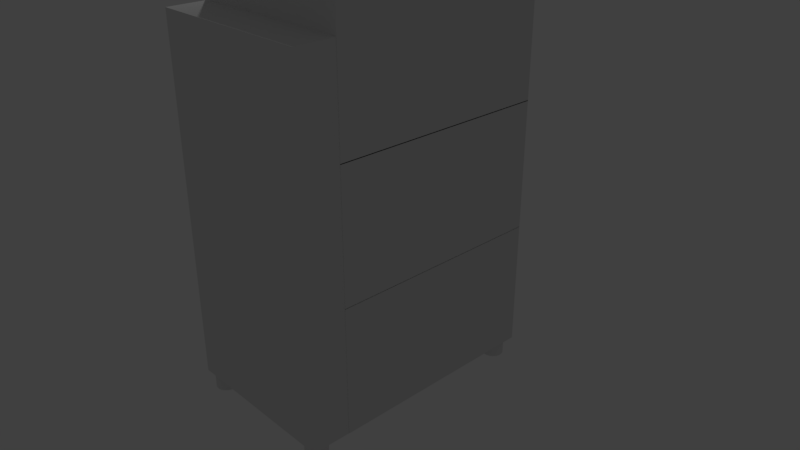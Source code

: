 # Source: syokusennki.blend  (saved by Blender 2.78.0; exported with 4.5.12 LTS)
import bpy
from mathutils import Matrix  # noqa: F401  (used for matrix-valued properties, if any)

bpy.ops.wm.read_factory_settings(use_empty=True)
scene = bpy.context.scene
scene.name = 'Scene'

# ---- collections
col_collection_1 = bpy.data.collections.new('Collection 1'); scene.collection.children.link(col_collection_1)

# ---- world
world_world = bpy.data.worlds.new('World'); scene.world = world_world
world_world.color = (0.05088, 0.05088, 0.05088)
world_world.use_sun_shadow = False
world_world.sun_shadow_jitter_overblur = 0.0
world_world.cycles.sampling_method = 'MANUAL'

# ---- cameras
cam_camera = bpy.data.cameras.new('Camera')
cam_camera.clip_end = 100.0
cam_camera.lens = 35.0
cam_camera.sensor_width = 32.0
cam_camera.sensor_height = 18.0
cam_camera.ortho_scale = 7.314
cam_camera.dof.focus_distance = 0.0
cam_camera.dof.aperture_fstop = 128.0

# ---- lights
light_lamp = bpy.data.lights.new('Lamp', 'POINT')
light_lamp.transmission_factor = 0.0
light_lamp.cutoff_distance = 30.0
light_lamp.energy = 100.0
light_lamp.shadow_buffer_clip_start = 1.001
light_lamp.shadow_soft_size = 0.1
light_lamp.shadow_maximum_resolution = 0.006
light_lamp.use_absolute_resolution = True

# ---- meshes
me_cylinder_003 = bpy.data.meshes.new('Cylinder.003')
me_cylinder_003.from_pydata([(0.0, 1.0, -1.0), (0.0, 1.0, 1.0), (0.1951, 0.9808, -1.0), (0.1951, 0.9808, 1.0), (0.3827, 0.9239, -1.0), (0.3827, 0.9239, 1.0), (0.5556, 0.8315, -1.0), (0.5556, 0.8315, 1.0), (0.7071, 0.7071, -1.0), (0.7071, 0.7071, 1.0), (0.8315, 0.5556, -1.0), (0.8315, 0.5556, 1.0), (0.9239, 0.3827, -1.0), (0.9239, 0.3827, 1.0), (0.9808, 0.1951, -1.0), (0.9808, 0.1951, 1.0), (1.0, 7.55e-08, -1.0), (1.0, 7.55e-08, 1.0), (0.9808, -0.1951, -1.0), (0.9808, -0.1951, 1.0), (0.9239, -0.3827, -1.0), (0.9239, -0.3827, 1.0), (0.8315, -0.5556, -1.0), (0.8315, -0.5556, 1.0), (0.7071, -0.7071, -1.0), (0.7071, -0.7071, 1.0), (0.5556, -0.8315, -1.0), (0.5556, -0.8315, 1.0), (0.3827, -0.9239, -1.0), (0.3827, -0.9239, 1.0), (0.1951, -0.9808, -1.0), (0.1951, -0.9808, 1.0), (-3.258e-07, -1.0, -1.0), (-3.258e-07, -1.0, 1.0), (-0.1951, -0.9808, -1.0), (-0.1951, -0.9808, 1.0), (-0.3827, -0.9239, -1.0), (-0.3827, -0.9239, 1.0), (-0.5556, -0.8315, -1.0), (-0.5556, -0.8315, 1.0), (-0.7071, -0.7071, -1.0), (-0.7071, -0.7071, 1.0), (-0.8315, -0.5556, -1.0), (-0.8315, -0.5556, 1.0), (-0.9239, -0.3827, -1.0), (-0.9239, -0.3827, 1.0), (-0.9808, -0.1951, -1.0), (-0.9808, -0.1951, 1.0), (-1.0, 9.656e-07, -1.0), (-1.0, 9.656e-07, 1.0), (-0.9808, 0.1951, -1.0), (-0.9808, 0.1951, 1.0), (-0.9239, 0.3827, -1.0), (-0.9239, 0.3827, 1.0), (-0.8315, 0.5556, -1.0), (-0.8315, 0.5556, 1.0), (-0.7071, 0.7071, -1.0), (-0.7071, 0.7071, 1.0), (-0.5556, 0.8315, -1.0), (-0.5556, 0.8315, 1.0), (-0.3827, 0.9239, -1.0), (-0.3827, 0.9239, 1.0), (-0.1951, 0.9808, -1.0), (-0.1951, 0.9808, 1.0)], [], [(0, 1, 3, 2), (2, 3, 5, 4), (4, 5, 7, 6), (6, 7, 9, 8), (8, 9, 11, 10), (10, 11, 13, 12), (12, 13, 15, 14), (14, 15, 17, 16), (16, 17, 19, 18), (18, 19, 21, 20), (20, 21, 23, 22), (22, 23, 25, 24), (24, 25, 27, 26), (26, 27, 29, 28), (28, 29, 31, 30), (30, 31, 33, 32), (32, 33, 35, 34), (34, 35, 37, 36), (36, 37, 39, 38), (38, 39, 41, 40), (40, 41, 43, 42), (42, 43, 45, 44), (44, 45, 47, 46), (46, 47, 49, 48), (48, 49, 51, 50), (50, 51, 53, 52), (52, 53, 55, 54), (54, 55, 57, 56), (56, 57, 59, 58), (58, 59, 61, 60), (3, 1, 63, 61, 59, 57, 55, 53, 51, 49, 47, 45, 43, 41, 39, 37, 35, 33, 31, 29, 27, 25, 23, 21, 19, 17, 15, 13, 11, 9, 7, 5), (60, 61, 63, 62), (62, 63, 1, 0), (0, 2, 4, 6, 8, 10, 12, 14, 16, 18, 20, 22, 24, 26, 28, 30, 32, 34, 36, 38, 40, 42, 44, 46, 48, 50, 52, 54, 56, 58, 60, 62)])
me_cylinder_003.use_remesh_preserve_volume = False
me_cylinder_003.use_remesh_preserve_attributes = False
me_cylinder_003.use_mirror_vertex_groups = False
me_cylinder_003.update()
me_cylinder_002 = bpy.data.meshes.new('Cylinder.002')
me_cylinder_002.from_pydata([(0.0, 1.0, -1.0), (0.0, 1.0, 1.0), (0.1951, 0.9808, -1.0), (0.1951, 0.9808, 1.0), (0.3827, 0.9239, -1.0), (0.3827, 0.9239, 1.0), (0.5556, 0.8315, -1.0), (0.5556, 0.8315, 1.0), (0.7071, 0.7071, -1.0), (0.7071, 0.7071, 1.0), (0.8315, 0.5556, -1.0), (0.8315, 0.5556, 1.0), (0.9239, 0.3827, -1.0), (0.9239, 0.3827, 1.0), (0.9808, 0.1951, -1.0), (0.9808, 0.1951, 1.0), (1.0, 7.55e-08, -1.0), (1.0, 7.55e-08, 1.0), (0.9808, -0.1951, -1.0), (0.9808, -0.1951, 1.0), (0.9239, -0.3827, -1.0), (0.9239, -0.3827, 1.0), (0.8315, -0.5556, -1.0), (0.8315, -0.5556, 1.0), (0.7071, -0.7071, -1.0), (0.7071, -0.7071, 1.0), (0.5556, -0.8315, -1.0), (0.5556, -0.8315, 1.0), (0.3827, -0.9239, -1.0), (0.3827, -0.9239, 1.0), (0.1951, -0.9808, -1.0), (0.1951, -0.9808, 1.0), (-3.258e-07, -1.0, -1.0), (-3.258e-07, -1.0, 1.0), (-0.1951, -0.9808, -1.0), (-0.1951, -0.9808, 1.0), (-0.3827, -0.9239, -1.0), (-0.3827, -0.9239, 1.0), (-0.5556, -0.8315, -1.0), (-0.5556, -0.8315, 1.0), (-0.7071, -0.7071, -1.0), (-0.7071, -0.7071, 1.0), (-0.8315, -0.5556, -1.0), (-0.8315, -0.5556, 1.0), (-0.9239, -0.3827, -1.0), (-0.9239, -0.3827, 1.0), (-0.9808, -0.1951, -1.0), (-0.9808, -0.1951, 1.0), (-1.0, 9.656e-07, -1.0), (-1.0, 9.656e-07, 1.0), (-0.9808, 0.1951, -1.0), (-0.9808, 0.1951, 1.0), (-0.9239, 0.3827, -1.0), (-0.9239, 0.3827, 1.0), (-0.8315, 0.5556, -1.0), (-0.8315, 0.5556, 1.0), (-0.7071, 0.7071, -1.0), (-0.7071, 0.7071, 1.0), (-0.5556, 0.8315, -1.0), (-0.5556, 0.8315, 1.0), (-0.3827, 0.9239, -1.0), (-0.3827, 0.9239, 1.0), (-0.1951, 0.9808, -1.0), (-0.1951, 0.9808, 1.0)], [], [(0, 1, 3, 2), (2, 3, 5, 4), (4, 5, 7, 6), (6, 7, 9, 8), (8, 9, 11, 10), (10, 11, 13, 12), (12, 13, 15, 14), (14, 15, 17, 16), (16, 17, 19, 18), (18, 19, 21, 20), (20, 21, 23, 22), (22, 23, 25, 24), (24, 25, 27, 26), (26, 27, 29, 28), (28, 29, 31, 30), (30, 31, 33, 32), (32, 33, 35, 34), (34, 35, 37, 36), (36, 37, 39, 38), (38, 39, 41, 40), (40, 41, 43, 42), (42, 43, 45, 44), (44, 45, 47, 46), (46, 47, 49, 48), (48, 49, 51, 50), (50, 51, 53, 52), (52, 53, 55, 54), (54, 55, 57, 56), (56, 57, 59, 58), (58, 59, 61, 60), (3, 1, 63, 61, 59, 57, 55, 53, 51, 49, 47, 45, 43, 41, 39, 37, 35, 33, 31, 29, 27, 25, 23, 21, 19, 17, 15, 13, 11, 9, 7, 5), (60, 61, 63, 62), (62, 63, 1, 0), (0, 2, 4, 6, 8, 10, 12, 14, 16, 18, 20, 22, 24, 26, 28, 30, 32, 34, 36, 38, 40, 42, 44, 46, 48, 50, 52, 54, 56, 58, 60, 62)])
me_cylinder_002.use_remesh_preserve_volume = False
me_cylinder_002.use_remesh_preserve_attributes = False
me_cylinder_002.use_mirror_vertex_groups = False
me_cylinder_002.update()
me_cylinder_001 = bpy.data.meshes.new('Cylinder.001')
me_cylinder_001.from_pydata([(0.0, 1.0, -1.0), (0.0, 1.0, 1.0), (0.1951, 0.9808, -1.0), (0.1951, 0.9808, 1.0), (0.3827, 0.9239, -1.0), (0.3827, 0.9239, 1.0), (0.5556, 0.8315, -1.0), (0.5556, 0.8315, 1.0), (0.7071, 0.7071, -1.0), (0.7071, 0.7071, 1.0), (0.8315, 0.5556, -1.0), (0.8315, 0.5556, 1.0), (0.9239, 0.3827, -1.0), (0.9239, 0.3827, 1.0), (0.9808, 0.1951, -1.0), (0.9808, 0.1951, 1.0), (1.0, 7.55e-08, -1.0), (1.0, 7.55e-08, 1.0), (0.9808, -0.1951, -1.0), (0.9808, -0.1951, 1.0), (0.9239, -0.3827, -1.0), (0.9239, -0.3827, 1.0), (0.8315, -0.5556, -1.0), (0.8315, -0.5556, 1.0), (0.7071, -0.7071, -1.0), (0.7071, -0.7071, 1.0), (0.5556, -0.8315, -1.0), (0.5556, -0.8315, 1.0), (0.3827, -0.9239, -1.0), (0.3827, -0.9239, 1.0), (0.1951, -0.9808, -1.0), (0.1951, -0.9808, 1.0), (-3.258e-07, -1.0, -1.0), (-3.258e-07, -1.0, 1.0), (-0.1951, -0.9808, -1.0), (-0.1951, -0.9808, 1.0), (-0.3827, -0.9239, -1.0), (-0.3827, -0.9239, 1.0), (-0.5556, -0.8315, -1.0), (-0.5556, -0.8315, 1.0), (-0.7071, -0.7071, -1.0), (-0.7071, -0.7071, 1.0), (-0.8315, -0.5556, -1.0), (-0.8315, -0.5556, 1.0), (-0.9239, -0.3827, -1.0), (-0.9239, -0.3827, 1.0), (-0.9808, -0.1951, -1.0), (-0.9808, -0.1951, 1.0), (-1.0, 9.656e-07, -1.0), (-1.0, 9.656e-07, 1.0), (-0.9808, 0.1951, -1.0), (-0.9808, 0.1951, 1.0), (-0.9239, 0.3827, -1.0), (-0.9239, 0.3827, 1.0), (-0.8315, 0.5556, -1.0), (-0.8315, 0.5556, 1.0), (-0.7071, 0.7071, -1.0), (-0.7071, 0.7071, 1.0), (-0.5556, 0.8315, -1.0), (-0.5556, 0.8315, 1.0), (-0.3827, 0.9239, -1.0), (-0.3827, 0.9239, 1.0), (-0.1951, 0.9808, -1.0), (-0.1951, 0.9808, 1.0)], [], [(0, 1, 3, 2), (2, 3, 5, 4), (4, 5, 7, 6), (6, 7, 9, 8), (8, 9, 11, 10), (10, 11, 13, 12), (12, 13, 15, 14), (14, 15, 17, 16), (16, 17, 19, 18), (18, 19, 21, 20), (20, 21, 23, 22), (22, 23, 25, 24), (24, 25, 27, 26), (26, 27, 29, 28), (28, 29, 31, 30), (30, 31, 33, 32), (32, 33, 35, 34), (34, 35, 37, 36), (36, 37, 39, 38), (38, 39, 41, 40), (40, 41, 43, 42), (42, 43, 45, 44), (44, 45, 47, 46), (46, 47, 49, 48), (48, 49, 51, 50), (50, 51, 53, 52), (52, 53, 55, 54), (54, 55, 57, 56), (56, 57, 59, 58), (58, 59, 61, 60), (3, 1, 63, 61, 59, 57, 55, 53, 51, 49, 47, 45, 43, 41, 39, 37, 35, 33, 31, 29, 27, 25, 23, 21, 19, 17, 15, 13, 11, 9, 7, 5), (60, 61, 63, 62), (62, 63, 1, 0), (0, 2, 4, 6, 8, 10, 12, 14, 16, 18, 20, 22, 24, 26, 28, 30, 32, 34, 36, 38, 40, 42, 44, 46, 48, 50, 52, 54, 56, 58, 60, 62)])
me_cylinder_001.use_remesh_preserve_volume = False
me_cylinder_001.use_remesh_preserve_attributes = False
me_cylinder_001.use_mirror_vertex_groups = False
me_cylinder_001.update()
me_cylinder = bpy.data.meshes.new('Cylinder')
me_cylinder.from_pydata([(0.0, 1.0, -1.0), (0.0, 1.0, 1.0), (0.1951, 0.9808, -1.0), (0.1951, 0.9808, 1.0), (0.3827, 0.9239, -1.0), (0.3827, 0.9239, 1.0), (0.5556, 0.8315, -1.0), (0.5556, 0.8315, 1.0), (0.7071, 0.7071, -1.0), (0.7071, 0.7071, 1.0), (0.8315, 0.5556, -1.0), (0.8315, 0.5556, 1.0), (0.9239, 0.3827, -1.0), (0.9239, 0.3827, 1.0), (0.9808, 0.1951, -1.0), (0.9808, 0.1951, 1.0), (1.0, 7.55e-08, -1.0), (1.0, 7.55e-08, 1.0), (0.9808, -0.1951, -1.0), (0.9808, -0.1951, 1.0), (0.9239, -0.3827, -1.0), (0.9239, -0.3827, 1.0), (0.8315, -0.5556, -1.0), (0.8315, -0.5556, 1.0), (0.7071, -0.7071, -1.0), (0.7071, -0.7071, 1.0), (0.5556, -0.8315, -1.0), (0.5556, -0.8315, 1.0), (0.3827, -0.9239, -1.0), (0.3827, -0.9239, 1.0), (0.1951, -0.9808, -1.0), (0.1951, -0.9808, 1.0), (-3.258e-07, -1.0, -1.0), (-3.258e-07, -1.0, 1.0), (-0.1951, -0.9808, -1.0), (-0.1951, -0.9808, 1.0), (-0.3827, -0.9239, -1.0), (-0.3827, -0.9239, 1.0), (-0.5556, -0.8315, -1.0), (-0.5556, -0.8315, 1.0), (-0.7071, -0.7071, -1.0), (-0.7071, -0.7071, 1.0), (-0.8315, -0.5556, -1.0), (-0.8315, -0.5556, 1.0), (-0.9239, -0.3827, -1.0), (-0.9239, -0.3827, 1.0), (-0.9808, -0.1951, -1.0), (-0.9808, -0.1951, 1.0), (-1.0, 9.656e-07, -1.0), (-1.0, 9.656e-07, 1.0), (-0.9808, 0.1951, -1.0), (-0.9808, 0.1951, 1.0), (-0.9239, 0.3827, -1.0), (-0.9239, 0.3827, 1.0), (-0.8315, 0.5556, -1.0), (-0.8315, 0.5556, 1.0), (-0.7071, 0.7071, -1.0), (-0.7071, 0.7071, 1.0), (-0.5556, 0.8315, -1.0), (-0.5556, 0.8315, 1.0), (-0.3827, 0.9239, -1.0), (-0.3827, 0.9239, 1.0), (-0.1951, 0.9808, -1.0), (-0.1951, 0.9808, 1.0)], [], [(0, 1, 3, 2), (2, 3, 5, 4), (4, 5, 7, 6), (6, 7, 9, 8), (8, 9, 11, 10), (10, 11, 13, 12), (12, 13, 15, 14), (14, 15, 17, 16), (16, 17, 19, 18), (18, 19, 21, 20), (20, 21, 23, 22), (22, 23, 25, 24), (24, 25, 27, 26), (26, 27, 29, 28), (28, 29, 31, 30), (30, 31, 33, 32), (32, 33, 35, 34), (34, 35, 37, 36), (36, 37, 39, 38), (38, 39, 41, 40), (40, 41, 43, 42), (42, 43, 45, 44), (44, 45, 47, 46), (46, 47, 49, 48), (48, 49, 51, 50), (50, 51, 53, 52), (52, 53, 55, 54), (54, 55, 57, 56), (56, 57, 59, 58), (58, 59, 61, 60), (3, 1, 63, 61, 59, 57, 55, 53, 51, 49, 47, 45, 43, 41, 39, 37, 35, 33, 31, 29, 27, 25, 23, 21, 19, 17, 15, 13, 11, 9, 7, 5), (60, 61, 63, 62), (62, 63, 1, 0), (0, 2, 4, 6, 8, 10, 12, 14, 16, 18, 20, 22, 24, 26, 28, 30, 32, 34, 36, 38, 40, 42, 44, 46, 48, 50, 52, 54, 56, 58, 60, 62)])
me_cylinder.use_remesh_preserve_volume = False
me_cylinder.use_remesh_preserve_attributes = False
me_cylinder.use_mirror_vertex_groups = False
me_cylinder.update()
me_cube_006 = bpy.data.meshes.new('Cube.006')
me_cube_006.from_pydata([(-1.0, 0.7586, 1.213), (-1.0, 0.7586, 1.313), (-1.0, -0.7582, 1.213), (-1.0, -0.7582, 1.313), (-1.102, -0.7582, 1.248), (-1.102, 0.7586, 1.248), (-1.102, -0.7582, 1.348), (-1.102, 0.7586, 1.348), (-1.136, -0.7582, 1.248), (-1.186, -0.7082, 1.298), (-1.165, -0.7582, 1.248), (-1.186, -0.7375, 1.269), (-1.186, 0.7086, 1.298), (-1.136, 0.7586, 1.248), (-1.186, 0.7379, 1.269), (-1.165, 0.7586, 1.248), (-1.186, -0.7082, 1.298), (-1.136, -0.7582, 1.348), (-1.186, -0.7375, 1.327), (-1.165, -0.7582, 1.348), (-1.136, 0.7586, 1.348), (-1.186, 0.7086, 1.298), (-1.165, 0.7586, 1.348), (-1.186, 0.7379, 1.327), (-1.0, -1.0, 1.439), (-1.0, 1.0, 1.439), (1.0, -1.0, 1.439), (1.0, 1.0, 1.439), (-1.0, -1.0, 0.5112), (-1.0, 1.0, 0.5112), (1.0, 1.0, 0.5112), (1.0, -1.0, 0.5112), (-0.8895, 0.5865, 1.128), (-1.0, -1.0, 1.223), (-1.0, 1.0, 1.223), (1.0, 1.0, 1.223), (1.0, -1.0, 1.223), (-1.0, -1.0, 1.324), (-1.0, 1.0, 1.324), (1.0, 1.0, 1.324), (1.0, -1.0, 1.324), (-1.0, 0.7586, 1.439), (1.0, 0.7586, 1.439), (1.0, 0.7586, 0.5112), (-1.0, 0.7586, 0.5112), (1.0, 0.7586, 1.223), (-1.0, 0.7586, 1.223), (1.0, 0.7586, 1.324), (-1.0, 0.7586, 1.324), (1.0, -0.7582, 1.439), (1.0, -0.7582, 0.5112), (1.0, -0.7582, 1.223), (1.0, -0.7582, 1.324), (-1.0, -0.7582, 1.439), (-1.0, -0.7582, 0.5112), (-1.0, -0.7582, 1.223), (-1.0, -0.7582, 1.324), (-1.186, -0.7082, 1.309), (-1.186, 0.7086, 1.309), (-1.186, -0.7082, 1.309), (-1.186, 0.7086, 1.309), (-1.0, 0.7586, 0.7283), (-1.0, -0.7582, 0.7251), (-1.034, -0.7582, 1.223), (-1.034, 0.7586, 1.223), (-1.034, 0.7586, 0.7283), (-1.034, -0.7582, 0.7251), (-0.7045, 1.0, 0.5112), (0.7742, 1.0, 0.5112), (-0.7, 1.0, 1.223), (0.769, 1.0, 1.223), (-1.0, 1.0, 1.209), (1.0, 1.0, 1.209), (1.0, -1.0, 1.209), (-1.0, -1.0, 1.209), (1.0, 0.7586, 1.209), (1.0, -0.7582, 1.209), (0.7691, 1.0, 1.209), (-0.7001, 1.0, 1.209), (0.7557, 1.0, 0.5112), (0.7506, 1.0, 1.223), (0.7507, 1.0, 1.209), (-0.668, 1.0, 0.5112), (-0.6638, 1.0, 1.223), (-0.6639, 1.0, 1.209), (-0.6638, 1.0, 1.223), (0.7506, 1.0, 1.223), (-0.6639, 1.0, 1.209), (0.7507, 1.0, 1.209), (-1.0, -0.7582, 0.6883), (-1.0, 0.7586, 0.6824), (-0.9485, 0.7586, 0.7283), (-0.9485, -0.7582, 0.7251), (-0.9485, -0.7582, 0.6883), (-0.9485, 0.7586, 0.6824), (-1.0, 0.7586, 0.661), (-1.0, 0.7586, 0.6396), (-1.0, 0.7586, 0.6182), (-1.0, 0.7586, 0.5968), (-1.0, 0.7586, 0.5754), (-1.0, 0.7586, 0.554), (-1.0, 0.7586, 0.5326), (-1.0, -0.7582, 0.6661), (-1.0, -0.7582, 0.644), (-1.0, -0.7582, 0.6219), (-1.0, -0.7582, 0.5997), (-1.0, -0.7582, 0.5776), (-1.0, -0.7582, 0.5555), (-1.0, -0.7582, 0.5333), (-1.0, 0.6548, 0.6398), (-1.0, 0.6549, 0.6612), (-1.0, 0.4121, 0.6403), (-1.0, 0.4118, 0.6619), (-1.0, 0.3856, 0.6406), (-1.0, 0.3852, 0.6621), (-1.0, 0.1198, 0.6411), (-1.0, 0.1194, 0.6627), (-1.0, 0.6808, 0.6184), (-1.0, 0.6807, 0.5969), (-1.0, 0.4366, 0.619), (-1.0, 0.4366, 0.5974), (-1.0, 0.6528, 0.5541), (-1.0, 0.6536, 0.5755), (-1.0, 0.408, 0.5543), (-1.0, 0.4081, 0.5759), (-1.0, 0.4098, 0.619), (-1.0, 0.4097, 0.5975), (-1.0, 0.1457, 0.6197), (-1.0, 0.147, 0.598), (-1.0, 0.1196, 0.5546), (-1.0, 0.1182, 0.5763), (-1.0, 0.3836, 0.5759), (-1.0, 0.3837, 0.5544), (-1.0, -0.6556, 0.6437), (-1.0, -0.6556, 0.6657), (-1.0, -0.3944, 0.6428), (-1.0, -0.3947, 0.6647), (-1.0, -0.3394, 0.6426), (-1.0, -0.3396, 0.6645), (-1.0, -0.07629, 0.6417), (-1.0, -0.07662, 0.6635), (-1.0, -0.6811, 0.5996), (-1.0, -0.6804, 0.6217), (-1.0, -0.4185, 0.5991), (-1.0, -0.4188, 0.621), (-1.0, -0.3586, 0.599), (-1.0, -0.3591, 0.6209), (-1.0, -0.09758, 0.6203), (-1.0, -0.098, 0.5984), (-1.0, -0.656, 0.5774), (-1.0, -0.6557, 0.5554), (-1.0, -0.3953, 0.5551), (-1.0, -0.3951, 0.5771), (-1.0, -0.3394, 0.577), (-1.0, -0.3396, 0.5551), (-1.0, -0.07581, 0.5548), (-1.0, -0.07568, 0.5766), (-1.024, -0.7582, 0.5112), (-1.024, 0.7586, 0.5112), (-1.024, 0.7586, 0.5326), (-1.024, -0.7582, 0.5333), (-1.024, 0.7586, 0.6824), (-1.024, -0.7582, 0.6883), (-1.024, 0.7586, 0.661), (-1.024, 0.7586, 0.6396), (-1.024, 0.7586, 0.6182), (-1.024, 0.7586, 0.5968), (-1.024, 0.7586, 0.5754), (-1.024, 0.7586, 0.554), (-1.024, -0.7582, 0.6661), (-1.024, -0.7582, 0.644), (-1.024, -0.7582, 0.6219), (-1.024, -0.7582, 0.5997), (-1.024, -0.7582, 0.5776), (-1.024, -0.7582, 0.5555), (-1.024, -0.6556, 0.6657), (-1.024, -0.6556, 0.6437), (-1.024, -0.6804, 0.6217), (-1.024, -0.6811, 0.5996), (-1.024, -0.656, 0.5774), (-1.024, -0.6557, 0.5554), (-1.024, 0.6548, 0.6398), (-1.024, 0.6549, 0.6612), (-1.024, 0.4121, 0.6403), (-1.024, 0.4118, 0.6619), (-1.024, 0.3856, 0.6406), (-1.024, 0.3852, 0.6621), (-1.024, 0.1198, 0.6411), (-1.024, 0.1194, 0.6627), (-1.024, 0.6808, 0.6184), (-1.024, 0.6807, 0.5969), (-1.024, 0.4366, 0.619), (-1.024, 0.4366, 0.5974), (-1.024, 0.6528, 0.5541), (-1.024, 0.6536, 0.5755), (-1.024, 0.408, 0.5543), (-1.024, 0.4081, 0.5759), (-1.024, 0.4098, 0.619), (-1.024, 0.4097, 0.5975), (-1.024, 0.1457, 0.6197), (-1.024, 0.147, 0.598), (-1.024, 0.3837, 0.5544), (-1.024, 0.1196, 0.5546), (-1.024, 0.3836, 0.5759), (-1.024, 0.1182, 0.5763), (-1.024, -0.3944, 0.6428), (-1.024, -0.3947, 0.6647), (-1.024, -0.3394, 0.6426), (-1.024, -0.3396, 0.6645), (-1.024, -0.07629, 0.6417), (-1.024, -0.07662, 0.6635), (-1.024, -0.4185, 0.5991), (-1.024, -0.4188, 0.621), (-1.024, -0.3586, 0.599), (-1.024, -0.3591, 0.6209), (-1.024, -0.098, 0.5984), (-1.024, -0.09758, 0.6203), (-1.024, -0.3951, 0.5771), (-1.024, -0.3953, 0.5551), (-1.024, -0.3396, 0.5551), (-1.024, -0.3394, 0.577), (-1.024, -0.07568, 0.5766), (-1.024, -0.07581, 0.5548)], [], [(1, 0, 5, 7), (6, 7, 20, 17), (3, 1, 7, 6), (0, 2, 4, 5), (2, 3, 6, 4), (4, 6, 17, 8), (7, 5, 13, 20), (9, 12, 14, 11), (11, 14, 15, 10), (10, 15, 13, 8), (17, 20, 22, 19), (19, 22, 23, 18), (18, 23, 21, 16), (20, 13, 15, 22), (22, 15, 14, 23), (23, 14, 12, 21), (16, 9, 11, 18), (18, 11, 10, 19), (19, 10, 8, 17), (5, 4, 8, 13), (48, 41, 25, 38), (38, 25, 27, 39), (52, 49, 26, 40), (40, 26, 24, 37), (49, 53, 24, 26), (73, 36, 33, 74), (76, 51, 36, 73), (71, 34, 69, 78), (44, 101, 100, 99, 98, 97, 96, 95, 90, 61, 46, 34, 71, 29), (36, 40, 37, 33), (51, 52, 40, 36), (34, 38, 39, 35, 70, 80, 83, 69), (46, 48, 38, 34), (35, 39, 47, 45), (72, 35, 45, 75), (27, 25, 41, 42), (39, 27, 42, 47), (56, 53, 41, 48), (37, 24, 53, 56), (28, 74, 33, 55, 62, 89, 102, 103, 104, 105, 106, 107, 108, 54), (33, 37, 56, 55), (45, 47, 52, 51), (75, 45, 51, 76), (42, 41, 53, 49), (47, 42, 49, 52), (57, 59, 60, 58), (65, 66, 63, 64), (61, 62, 66, 65), (46, 61, 65, 64), (55, 46, 64, 63), (62, 55, 63, 66), (81, 80, 70, 77), (77, 70, 35, 72), (68, 77, 72, 30), (79, 81, 77, 68), (43, 75, 76, 50), (30, 72, 75, 43), (29, 71, 78, 67), (50, 76, 73, 31), (31, 73, 74, 28), (82, 84, 81, 79), (80, 81, 88, 86), (78, 69, 83, 84), (67, 78, 84, 82), (81, 84, 87, 88), (83, 80, 86, 85), (84, 83, 85, 87), (61, 90, 94, 91), (94, 93, 92, 91), (62, 61, 91, 92), (90, 89, 93, 94), (89, 62, 92, 93), (100, 101, 159, 168), (116, 115, 187, 188), (136, 134, 175, 206), (151, 154, 219, 218), (99, 100, 168, 167), (114, 116, 188, 186), (133, 135, 205, 176), (149, 150, 180, 179), (98, 99, 167, 166), (113, 114, 112, 111), (115, 113, 185, 187), (150, 151, 218, 180), (126, 125, 119, 120), (132, 131, 124, 123), (135, 136, 138, 137), (97, 98, 166, 165), (143, 144, 146, 145), (132, 123, 195, 201), (151, 152, 153, 154), (152, 149, 179, 217), (160, 159, 158, 157), (162, 161, 163, 182, 184, 186, 188, 210, 208, 206, 175, 169), (169, 175, 176, 170), (170, 176, 205, 207, 209, 187, 185, 183, 181, 164, 165, 189, 191, 197, 199, 216, 214, 212, 177, 171), (171, 177, 178, 172), (172, 178, 211, 213, 215, 200, 198, 192, 190, 166, 167, 194, 196, 203, 204, 221, 220, 217, 179, 173), (173, 179, 180, 174), (174, 180, 218, 219, 222, 202, 201, 195, 193, 168, 159, 160), (181, 182, 163, 164), (190, 189, 165, 166), (193, 194, 167, 168), (209, 210, 188, 187), (215, 216, 199, 200), (222, 221, 204, 202), (153, 152, 217, 220), (134, 133, 176, 175), (102, 89, 162, 169), (135, 137, 207, 205), (54, 108, 160, 157), (103, 102, 169, 170), (156, 153, 220, 221), (138, 136, 206, 208), (118, 117, 189, 190), (104, 103, 170, 171), (101, 44, 158, 159), (154, 155, 222, 219), (117, 119, 191, 189), (105, 104, 171, 172), (137, 139, 209, 207), (120, 118, 190, 192), (106, 105, 172, 173), (140, 138, 208, 210), (107, 106, 173, 174), (108, 107, 174, 160), (155, 156, 221, 222), (121, 122, 194, 193), (139, 140, 210, 209), (123, 121, 193, 195), (141, 143, 211, 178), (122, 124, 196, 194), (89, 90, 161, 162), (144, 142, 177, 212), (142, 141, 178, 177), (119, 125, 197, 191), (143, 145, 213, 211), (126, 120, 192, 198), (146, 144, 212, 214), (125, 127, 199, 197), (145, 148, 215, 213), (128, 126, 198, 200), (109, 110, 182, 181), (147, 146, 214, 216), (127, 128, 200, 199), (111, 109, 181, 183), (129, 132, 201, 202), (110, 112, 184, 182), (131, 130, 204, 203), (90, 95, 163, 161), (130, 129, 202, 204), (113, 111, 183, 185), (95, 96, 164, 163), (148, 147, 216, 215), (124, 131, 203, 196), (112, 114, 186, 184), (44, 54, 157, 158), (96, 97, 165, 164), (29, 30, 31, 28), (86, 88, 87, 85)])
me_cube_006.use_remesh_preserve_volume = False
me_cube_006.use_remesh_preserve_attributes = False
me_cube_006.use_mirror_vertex_groups = False
me_cube_006.update()
me_cube_005 = bpy.data.meshes.new('Cube.005')
me_cube_005.from_pydata([(-1.0, 0.7586, 1.213), (-1.0, 0.7586, 1.313), (-1.0, -0.7582, 1.213), (-1.0, -0.7582, 1.313), (-1.102, -0.7582, 1.248), (-1.102, 0.7586, 1.248), (-1.102, -0.7582, 1.348), (-1.102, 0.7586, 1.348), (-1.136, -0.7582, 1.248), (-1.186, -0.7082, 1.298), (-1.165, -0.7582, 1.248), (-1.186, -0.7375, 1.269), (-1.186, 0.7086, 1.298), (-1.136, 0.7586, 1.248), (-1.186, 0.7379, 1.269), (-1.165, 0.7586, 1.248), (-1.186, -0.7082, 1.298), (-1.136, -0.7582, 1.348), (-1.186, -0.7375, 1.327), (-1.165, -0.7582, 1.348), (-1.136, 0.7586, 1.348), (-1.186, 0.7086, 1.298), (-1.165, 0.7586, 1.348), (-1.186, 0.7379, 1.327), (-1.0, -1.0, 1.439), (-1.0, 1.0, 1.439), (1.0, -1.0, 1.439), (1.0, 1.0, 1.439), (-1.0, -1.0, 0.5112), (-1.0, 1.0, 0.5112), (1.0, 1.0, 0.5112), (1.0, -1.0, 0.5112), (-0.8895, 0.5865, 1.128), (-1.0, -1.0, 1.223), (-1.0, 1.0, 1.223), (1.0, 1.0, 1.223), (1.0, -1.0, 1.223), (-1.0, -1.0, 1.324), (-1.0, 1.0, 1.324), (1.0, 1.0, 1.324), (1.0, -1.0, 1.324), (-1.0, 0.7586, 1.439), (1.0, 0.7586, 1.439), (1.0, 0.7586, 0.5112), (-1.0, 0.7586, 0.5112), (1.0, 0.7586, 1.223), (-1.0, 0.7586, 1.223), (1.0, 0.7586, 1.324), (-1.0, 0.7586, 1.324), (1.0, -0.7582, 1.439), (1.0, -0.7582, 0.5112), (1.0, -0.7582, 1.223), (1.0, -0.7582, 1.324), (-1.0, -0.7582, 1.439), (-1.0, -0.7582, 0.5112), (-1.0, -0.7582, 1.223), (-1.0, -0.7582, 1.324), (-1.186, -0.7082, 1.309), (-1.186, 0.7086, 1.309), (-1.186, -0.7082, 1.309), (-1.186, 0.7086, 1.309), (-1.0, 0.7586, 0.7283), (-1.0, -0.7582, 0.7251), (-1.034, -0.7582, 1.223), (-1.034, 0.7586, 1.223), (-1.034, 0.7586, 0.7283), (-1.034, -0.7582, 0.7251), (-0.7045, 1.0, 0.5112), (0.7742, 1.0, 0.5112), (-0.7, 1.0, 1.223), (0.769, 1.0, 1.223), (-1.0, 1.0, 1.209), (1.0, 1.0, 1.209), (1.0, -1.0, 1.209), (-1.0, -1.0, 1.209), (1.0, 0.7586, 1.209), (1.0, -0.7582, 1.209), (0.7691, 1.0, 1.209), (-0.7001, 1.0, 1.209), (0.7557, 1.0, 0.5112), (0.7506, 1.0, 1.223), (0.7507, 1.0, 1.209), (-0.668, 1.0, 0.5112), (-0.6638, 1.0, 1.223), (-0.6639, 1.0, 1.209), (-0.6638, 1.0, 1.223), (0.7506, 1.0, 1.223), (-0.6639, 1.0, 1.209), (0.7507, 1.0, 1.209), (-1.0, -0.7582, 0.6883), (-1.0, 0.7586, 0.6824), (-0.9485, 0.7586, 0.7283), (-0.9485, -0.7582, 0.7251), (-0.9485, -0.7582, 0.6883), (-0.9485, 0.7586, 0.6824), (-1.0, 0.7586, 0.661), (-1.0, 0.7586, 0.6396), (-1.0, 0.7586, 0.6182), (-1.0, 0.7586, 0.5968), (-1.0, 0.7586, 0.5754), (-1.0, 0.7586, 0.554), (-1.0, 0.7586, 0.5326), (-1.0, -0.7582, 0.6661), (-1.0, -0.7582, 0.644), (-1.0, -0.7582, 0.6219), (-1.0, -0.7582, 0.5997), (-1.0, -0.7582, 0.5776), (-1.0, -0.7582, 0.5555), (-1.0, -0.7582, 0.5333), (-1.0, 0.6548, 0.6398), (-1.0, 0.6549, 0.6612), (-1.0, 0.4121, 0.6403), (-1.0, 0.4118, 0.6619), (-1.0, 0.3856, 0.6406), (-1.0, 0.3852, 0.6621), (-1.0, 0.1198, 0.6411), (-1.0, 0.1194, 0.6627), (-1.0, 0.6808, 0.6184), (-1.0, 0.6807, 0.5969), (-1.0, 0.4366, 0.619), (-1.0, 0.4366, 0.5974), (-1.0, 0.6528, 0.5541), (-1.0, 0.6536, 0.5755), (-1.0, 0.408, 0.5543), (-1.0, 0.4081, 0.5759), (-1.0, 0.4098, 0.619), (-1.0, 0.4097, 0.5975), (-1.0, 0.1457, 0.6197), (-1.0, 0.147, 0.598), (-1.0, 0.1196, 0.5546), (-1.0, 0.1182, 0.5763), (-1.0, 0.3836, 0.5759), (-1.0, 0.3837, 0.5544), (-1.0, -0.6556, 0.6437), (-1.0, -0.6556, 0.6657), (-1.0, -0.3944, 0.6428), (-1.0, -0.3947, 0.6647), (-1.0, -0.3394, 0.6426), (-1.0, -0.3396, 0.6645), (-1.0, -0.07629, 0.6417), (-1.0, -0.07662, 0.6635), (-1.0, -0.6811, 0.5996), (-1.0, -0.6804, 0.6217), (-1.0, -0.4185, 0.5991), (-1.0, -0.4188, 0.621), (-1.0, -0.3586, 0.599), (-1.0, -0.3591, 0.6209), (-1.0, -0.09758, 0.6203), (-1.0, -0.098, 0.5984), (-1.0, -0.656, 0.5774), (-1.0, -0.6557, 0.5554), (-1.0, -0.3953, 0.5551), (-1.0, -0.3951, 0.5771), (-1.0, -0.3394, 0.577), (-1.0, -0.3396, 0.5551), (-1.0, -0.07581, 0.5548), (-1.0, -0.07568, 0.5766), (-1.024, -0.7582, 0.5112), (-1.024, 0.7586, 0.5112), (-1.024, 0.7586, 0.5326), (-1.024, -0.7582, 0.5333), (-1.024, 0.7586, 0.6824), (-1.024, -0.7582, 0.6883), (-1.024, 0.7586, 0.661), (-1.024, 0.7586, 0.6396), (-1.024, 0.7586, 0.6182), (-1.024, 0.7586, 0.5968), (-1.024, 0.7586, 0.5754), (-1.024, 0.7586, 0.554), (-1.024, -0.7582, 0.6661), (-1.024, -0.7582, 0.644), (-1.024, -0.7582, 0.6219), (-1.024, -0.7582, 0.5997), (-1.024, -0.7582, 0.5776), (-1.024, -0.7582, 0.5555), (-1.024, -0.6556, 0.6657), (-1.024, -0.6556, 0.6437), (-1.024, -0.6804, 0.6217), (-1.024, -0.6811, 0.5996), (-1.024, -0.656, 0.5774), (-1.024, -0.6557, 0.5554), (-1.024, 0.6548, 0.6398), (-1.024, 0.6549, 0.6612), (-1.024, 0.4121, 0.6403), (-1.024, 0.4118, 0.6619), (-1.024, 0.3856, 0.6406), (-1.024, 0.3852, 0.6621), (-1.024, 0.1198, 0.6411), (-1.024, 0.1194, 0.6627), (-1.024, 0.6808, 0.6184), (-1.024, 0.6807, 0.5969), (-1.024, 0.4366, 0.619), (-1.024, 0.4366, 0.5974), (-1.024, 0.6528, 0.5541), (-1.024, 0.6536, 0.5755), (-1.024, 0.408, 0.5543), (-1.024, 0.4081, 0.5759), (-1.024, 0.4098, 0.619), (-1.024, 0.4097, 0.5975), (-1.024, 0.1457, 0.6197), (-1.024, 0.147, 0.598), (-1.024, 0.3837, 0.5544), (-1.024, 0.1196, 0.5546), (-1.024, 0.3836, 0.5759), (-1.024, 0.1182, 0.5763), (-1.024, -0.3944, 0.6428), (-1.024, -0.3947, 0.6647), (-1.024, -0.3394, 0.6426), (-1.024, -0.3396, 0.6645), (-1.024, -0.07629, 0.6417), (-1.024, -0.07662, 0.6635), (-1.024, -0.4185, 0.5991), (-1.024, -0.4188, 0.621), (-1.024, -0.3586, 0.599), (-1.024, -0.3591, 0.6209), (-1.024, -0.098, 0.5984), (-1.024, -0.09758, 0.6203), (-1.024, -0.3951, 0.5771), (-1.024, -0.3953, 0.5551), (-1.024, -0.3396, 0.5551), (-1.024, -0.3394, 0.577), (-1.024, -0.07568, 0.5766), (-1.024, -0.07581, 0.5548)], [], [(1, 0, 5, 7), (6, 7, 20, 17), (3, 1, 7, 6), (0, 2, 4, 5), (2, 3, 6, 4), (4, 6, 17, 8), (7, 5, 13, 20), (9, 12, 14, 11), (11, 14, 15, 10), (10, 15, 13, 8), (17, 20, 22, 19), (19, 22, 23, 18), (18, 23, 21, 16), (20, 13, 15, 22), (22, 15, 14, 23), (23, 14, 12, 21), (16, 9, 11, 18), (18, 11, 10, 19), (19, 10, 8, 17), (5, 4, 8, 13), (48, 41, 25, 38), (38, 25, 27, 39), (52, 49, 26, 40), (40, 26, 24, 37), (49, 53, 24, 26), (73, 36, 33, 74), (76, 51, 36, 73), (71, 34, 69, 78), (44, 101, 100, 99, 98, 97, 96, 95, 90, 61, 46, 34, 71, 29), (36, 40, 37, 33), (51, 52, 40, 36), (34, 38, 39, 35, 70, 80, 83, 69), (46, 48, 38, 34), (35, 39, 47, 45), (72, 35, 45, 75), (27, 25, 41, 42), (39, 27, 42, 47), (56, 53, 41, 48), (37, 24, 53, 56), (28, 74, 33, 55, 62, 89, 102, 103, 104, 105, 106, 107, 108, 54), (33, 37, 56, 55), (45, 47, 52, 51), (75, 45, 51, 76), (42, 41, 53, 49), (47, 42, 49, 52), (57, 59, 60, 58), (65, 66, 63, 64), (61, 62, 66, 65), (46, 61, 65, 64), (55, 46, 64, 63), (62, 55, 63, 66), (81, 80, 70, 77), (77, 70, 35, 72), (68, 77, 72, 30), (79, 81, 77, 68), (43, 75, 76, 50), (30, 72, 75, 43), (29, 71, 78, 67), (50, 76, 73, 31), (31, 73, 74, 28), (82, 84, 81, 79), (80, 81, 88, 86), (78, 69, 83, 84), (67, 78, 84, 82), (81, 84, 87, 88), (83, 80, 86, 85), (84, 83, 85, 87), (61, 90, 94, 91), (94, 93, 92, 91), (62, 61, 91, 92), (90, 89, 93, 94), (89, 62, 92, 93), (100, 101, 159, 168), (116, 115, 187, 188), (136, 134, 175, 206), (151, 154, 219, 218), (99, 100, 168, 167), (114, 116, 188, 186), (133, 135, 205, 176), (149, 150, 180, 179), (98, 99, 167, 166), (113, 114, 112, 111), (115, 113, 185, 187), (150, 151, 218, 180), (126, 125, 119, 120), (132, 131, 124, 123), (135, 136, 138, 137), (97, 98, 166, 165), (143, 144, 146, 145), (132, 123, 195, 201), (151, 152, 153, 154), (152, 149, 179, 217), (160, 159, 158, 157), (162, 161, 163, 182, 184, 186, 188, 210, 208, 206, 175, 169), (169, 175, 176, 170), (170, 176, 205, 207, 209, 187, 185, 183, 181, 164, 165, 189, 191, 197, 199, 216, 214, 212, 177, 171), (171, 177, 178, 172), (172, 178, 211, 213, 215, 200, 198, 192, 190, 166, 167, 194, 196, 203, 204, 221, 220, 217, 179, 173), (173, 179, 180, 174), (174, 180, 218, 219, 222, 202, 201, 195, 193, 168, 159, 160), (181, 182, 163, 164), (190, 189, 165, 166), (193, 194, 167, 168), (209, 210, 188, 187), (215, 216, 199, 200), (222, 221, 204, 202), (153, 152, 217, 220), (134, 133, 176, 175), (102, 89, 162, 169), (135, 137, 207, 205), (54, 108, 160, 157), (103, 102, 169, 170), (156, 153, 220, 221), (138, 136, 206, 208), (118, 117, 189, 190), (104, 103, 170, 171), (101, 44, 158, 159), (154, 155, 222, 219), (117, 119, 191, 189), (105, 104, 171, 172), (137, 139, 209, 207), (120, 118, 190, 192), (106, 105, 172, 173), (140, 138, 208, 210), (107, 106, 173, 174), (108, 107, 174, 160), (155, 156, 221, 222), (121, 122, 194, 193), (139, 140, 210, 209), (123, 121, 193, 195), (141, 143, 211, 178), (122, 124, 196, 194), (89, 90, 161, 162), (144, 142, 177, 212), (142, 141, 178, 177), (119, 125, 197, 191), (143, 145, 213, 211), (126, 120, 192, 198), (146, 144, 212, 214), (125, 127, 199, 197), (145, 148, 215, 213), (128, 126, 198, 200), (109, 110, 182, 181), (147, 146, 214, 216), (127, 128, 200, 199), (111, 109, 181, 183), (129, 132, 201, 202), (110, 112, 184, 182), (131, 130, 204, 203), (90, 95, 163, 161), (130, 129, 202, 204), (113, 111, 183, 185), (95, 96, 164, 163), (148, 147, 216, 215), (124, 131, 203, 196), (112, 114, 186, 184), (44, 54, 157, 158), (96, 97, 165, 164), (29, 30, 31, 28), (86, 88, 87, 85)])
me_cube_005.use_remesh_preserve_volume = False
me_cube_005.use_remesh_preserve_attributes = False
me_cube_005.use_mirror_vertex_groups = False
me_cube_005.update()
me_cube_004 = bpy.data.meshes.new('Cube.004')
me_cube_004.from_pydata([(-1.0, -1.0, -1.0), (-1.0, -1.0, 1.0), (-1.0, 1.0, -1.0), (-1.0, 1.0, 1.0), (1.0, -1.0, -1.0), (1.0, -1.0, 1.0), (1.0, 1.0, -1.0), (1.0, 1.0, 1.0)], [], [(0, 1, 3, 2), (2, 3, 7, 6), (6, 7, 5, 4), (4, 5, 1, 0), (2, 6, 4, 0), (7, 3, 1, 5)])
me_cube_004.use_remesh_preserve_volume = False
me_cube_004.use_remesh_preserve_attributes = False
me_cube_004.use_mirror_vertex_groups = False
me_cube_004.update()
me_cube_001 = bpy.data.meshes.new('Cube.001')
me_cube_001.from_pydata([(-1.0, 0.7586, 1.213), (-1.0, 0.7586, 1.313), (-1.0, -0.7582, 1.213), (-1.0, -0.7582, 1.313), (-1.102, -0.7582, 1.248), (-1.102, 0.7586, 1.248), (-1.102, -0.7582, 1.348), (-1.102, 0.7586, 1.348), (-1.136, -0.7582, 1.248), (-1.186, -0.7082, 1.298), (-1.165, -0.7582, 1.248), (-1.186, -0.7375, 1.269), (-1.186, 0.7086, 1.298), (-1.136, 0.7586, 1.248), (-1.186, 0.7379, 1.269), (-1.165, 0.7586, 1.248), (-1.186, -0.7082, 1.298), (-1.136, -0.7582, 1.348), (-1.186, -0.7375, 1.327), (-1.165, -0.7582, 1.348), (-1.136, 0.7586, 1.348), (-1.186, 0.7086, 1.298), (-1.165, 0.7586, 1.348), (-1.186, 0.7379, 1.327), (-1.0, -1.0, 1.439), (-1.0, 1.0, 1.439), (1.0, -1.0, 1.439), (1.0, 1.0, 1.439), (-1.0, -1.0, 0.5112), (-1.0, 1.0, 0.5112), (1.0, 1.0, 0.5112), (1.0, -1.0, 0.5112), (-0.8895, 0.5865, 1.128), (-1.0, -1.0, 1.223), (-1.0, 1.0, 1.223), (1.0, 1.0, 1.223), (1.0, -1.0, 1.223), (-1.0, -1.0, 1.324), (-1.0, 1.0, 1.324), (1.0, 1.0, 1.324), (1.0, -1.0, 1.324), (-1.0, 0.7586, 1.439), (1.0, 0.7586, 1.439), (1.0, 0.7586, 0.5112), (-1.0, 0.7586, 0.5112), (1.0, 0.7586, 1.223), (-1.0, 0.7586, 1.223), (1.0, 0.7586, 1.324), (-1.0, 0.7586, 1.324), (1.0, -0.7582, 1.439), (1.0, -0.7582, 0.5112), (1.0, -0.7582, 1.223), (1.0, -0.7582, 1.324), (-1.0, -0.7582, 1.439), (-1.0, -0.7582, 0.5112), (-1.0, -0.7582, 1.223), (-1.0, -0.7582, 1.324), (-1.186, -0.7082, 1.309), (-1.186, 0.7086, 1.309), (-1.186, -0.7082, 1.309), (-1.186, 0.7086, 1.309), (-1.0, 0.7586, 0.7283), (-1.0, -0.7582, 0.7251), (-1.034, -0.7582, 1.223), (-1.034, 0.7586, 1.223), (-1.034, 0.7586, 0.7283), (-1.034, -0.7582, 0.7251), (-0.7045, 1.0, 0.5112), (0.7742, 1.0, 0.5112), (-0.7, 1.0, 1.223), (0.769, 1.0, 1.223), (-1.0, 1.0, 1.209), (1.0, 1.0, 1.209), (1.0, -1.0, 1.209), (-1.0, -1.0, 1.209), (1.0, 0.7586, 1.209), (1.0, -0.7582, 1.209), (0.7691, 1.0, 1.209), (-0.7001, 1.0, 1.209), (0.7557, 1.0, 0.5112), (0.7506, 1.0, 1.223), (0.7507, 1.0, 1.209), (-0.668, 1.0, 0.5112), (-0.6638, 1.0, 1.223), (-0.6639, 1.0, 1.209), (-0.6638, 1.0, 1.223), (0.7506, 1.0, 1.223), (-0.6639, 1.0, 1.209), (0.7507, 1.0, 1.209), (-1.0, -0.7582, 0.6883), (-1.0, 0.7586, 0.6824), (-0.9485, 0.7586, 0.7283), (-0.9485, -0.7582, 0.7251), (-0.9485, -0.7582, 0.6883), (-0.9485, 0.7586, 0.6824), (-1.0, 0.7586, 0.661), (-1.0, 0.7586, 0.6396), (-1.0, 0.7586, 0.6182), (-1.0, 0.7586, 0.5968), (-1.0, 0.7586, 0.5754), (-1.0, 0.7586, 0.554), (-1.0, 0.7586, 0.5326), (-1.0, -0.7582, 0.6661), (-1.0, -0.7582, 0.644), (-1.0, -0.7582, 0.6219), (-1.0, -0.7582, 0.5997), (-1.0, -0.7582, 0.5776), (-1.0, -0.7582, 0.5555), (-1.0, -0.7582, 0.5333), (-1.0, 0.6548, 0.6398), (-1.0, 0.6549, 0.6612), (-1.0, 0.4121, 0.6403), (-1.0, 0.4118, 0.6619), (-1.0, 0.3856, 0.6406), (-1.0, 0.3852, 0.6621), (-1.0, 0.1198, 0.6411), (-1.0, 0.1194, 0.6627), (-1.0, 0.6808, 0.6184), (-1.0, 0.6807, 0.5969), (-1.0, 0.4366, 0.619), (-1.0, 0.4366, 0.5974), (-1.0, 0.6528, 0.5541), (-1.0, 0.6536, 0.5755), (-1.0, 0.408, 0.5543), (-1.0, 0.4081, 0.5759), (-1.0, 0.4098, 0.619), (-1.0, 0.4097, 0.5975), (-1.0, 0.1457, 0.6197), (-1.0, 0.147, 0.598), (-1.0, 0.1196, 0.5546), (-1.0, 0.1182, 0.5763), (-1.0, 0.3836, 0.5759), (-1.0, 0.3837, 0.5544), (-1.0, -0.6556, 0.6437), (-1.0, -0.6556, 0.6657), (-1.0, -0.3944, 0.6428), (-1.0, -0.3947, 0.6647), (-1.0, -0.3394, 0.6426), (-1.0, -0.3396, 0.6645), (-1.0, -0.07629, 0.6417), (-1.0, -0.07662, 0.6635), (-1.0, -0.6811, 0.5996), (-1.0, -0.6804, 0.6217), (-1.0, -0.4185, 0.5991), (-1.0, -0.4188, 0.621), (-1.0, -0.3586, 0.599), (-1.0, -0.3591, 0.6209), (-1.0, -0.09758, 0.6203), (-1.0, -0.098, 0.5984), (-1.0, -0.656, 0.5774), (-1.0, -0.6557, 0.5554), (-1.0, -0.3953, 0.5551), (-1.0, -0.3951, 0.5771), (-1.0, -0.3394, 0.577), (-1.0, -0.3396, 0.5551), (-1.0, -0.07581, 0.5548), (-1.0, -0.07568, 0.5766), (-1.024, -0.7582, 0.5112), (-1.024, 0.7586, 0.5112), (-1.024, 0.7586, 0.5326), (-1.024, -0.7582, 0.5333), (-1.024, 0.7586, 0.6824), (-1.024, -0.7582, 0.6883), (-1.024, 0.7586, 0.661), (-1.024, 0.7586, 0.6396), (-1.024, 0.7586, 0.6182), (-1.024, 0.7586, 0.5968), (-1.024, 0.7586, 0.5754), (-1.024, 0.7586, 0.554), (-1.024, -0.7582, 0.6661), (-1.024, -0.7582, 0.644), (-1.024, -0.7582, 0.6219), (-1.024, -0.7582, 0.5997), (-1.024, -0.7582, 0.5776), (-1.024, -0.7582, 0.5555), (-1.024, -0.6556, 0.6657), (-1.024, -0.6556, 0.6437), (-1.024, -0.6804, 0.6217), (-1.024, -0.6811, 0.5996), (-1.024, -0.656, 0.5774), (-1.024, -0.6557, 0.5554), (-1.024, 0.6548, 0.6398), (-1.024, 0.6549, 0.6612), (-1.024, 0.4121, 0.6403), (-1.024, 0.4118, 0.6619), (-1.024, 0.3856, 0.6406), (-1.024, 0.3852, 0.6621), (-1.024, 0.1198, 0.6411), (-1.024, 0.1194, 0.6627), (-1.024, 0.6808, 0.6184), (-1.024, 0.6807, 0.5969), (-1.024, 0.4366, 0.619), (-1.024, 0.4366, 0.5974), (-1.024, 0.6528, 0.5541), (-1.024, 0.6536, 0.5755), (-1.024, 0.408, 0.5543), (-1.024, 0.4081, 0.5759), (-1.024, 0.4098, 0.619), (-1.024, 0.4097, 0.5975), (-1.024, 0.1457, 0.6197), (-1.024, 0.147, 0.598), (-1.024, 0.3837, 0.5544), (-1.024, 0.1196, 0.5546), (-1.024, 0.3836, 0.5759), (-1.024, 0.1182, 0.5763), (-1.024, -0.3944, 0.6428), (-1.024, -0.3947, 0.6647), (-1.024, -0.3394, 0.6426), (-1.024, -0.3396, 0.6645), (-1.024, -0.07629, 0.6417), (-1.024, -0.07662, 0.6635), (-1.024, -0.4185, 0.5991), (-1.024, -0.4188, 0.621), (-1.024, -0.3586, 0.599), (-1.024, -0.3591, 0.6209), (-1.024, -0.098, 0.5984), (-1.024, -0.09758, 0.6203), (-1.024, -0.3951, 0.5771), (-1.024, -0.3953, 0.5551), (-1.024, -0.3396, 0.5551), (-1.024, -0.3394, 0.577), (-1.024, -0.07568, 0.5766), (-1.024, -0.07581, 0.5548)], [], [(1, 0, 5, 7), (6, 7, 20, 17), (3, 1, 7, 6), (0, 2, 4, 5), (2, 3, 6, 4), (4, 6, 17, 8), (7, 5, 13, 20), (9, 12, 14, 11), (11, 14, 15, 10), (10, 15, 13, 8), (17, 20, 22, 19), (19, 22, 23, 18), (18, 23, 21, 16), (20, 13, 15, 22), (22, 15, 14, 23), (23, 14, 12, 21), (16, 9, 11, 18), (18, 11, 10, 19), (19, 10, 8, 17), (5, 4, 8, 13), (48, 41, 25, 38), (38, 25, 27, 39), (52, 49, 26, 40), (40, 26, 24, 37), (49, 53, 24, 26), (73, 36, 33, 74), (76, 51, 36, 73), (71, 34, 69, 78), (44, 101, 100, 99, 98, 97, 96, 95, 90, 61, 46, 34, 71, 29), (36, 40, 37, 33), (51, 52, 40, 36), (34, 38, 39, 35, 70, 80, 83, 69), (46, 48, 38, 34), (35, 39, 47, 45), (72, 35, 45, 75), (27, 25, 41, 42), (39, 27, 42, 47), (56, 53, 41, 48), (37, 24, 53, 56), (28, 74, 33, 55, 62, 89, 102, 103, 104, 105, 106, 107, 108, 54), (33, 37, 56, 55), (45, 47, 52, 51), (75, 45, 51, 76), (42, 41, 53, 49), (47, 42, 49, 52), (57, 59, 60, 58), (65, 66, 63, 64), (61, 62, 66, 65), (46, 61, 65, 64), (55, 46, 64, 63), (62, 55, 63, 66), (81, 80, 70, 77), (77, 70, 35, 72), (68, 77, 72, 30), (79, 81, 77, 68), (43, 75, 76, 50), (30, 72, 75, 43), (29, 71, 78, 67), (50, 76, 73, 31), (31, 73, 74, 28), (82, 84, 81, 79), (80, 81, 88, 86), (78, 69, 83, 84), (67, 78, 84, 82), (81, 84, 87, 88), (83, 80, 86, 85), (84, 83, 85, 87), (61, 90, 94, 91), (94, 93, 92, 91), (62, 61, 91, 92), (90, 89, 93, 94), (89, 62, 92, 93), (100, 101, 159, 168), (116, 115, 187, 188), (136, 134, 175, 206), (151, 154, 219, 218), (99, 100, 168, 167), (114, 116, 188, 186), (133, 135, 205, 176), (149, 150, 180, 179), (98, 99, 167, 166), (113, 114, 112, 111), (115, 113, 185, 187), (150, 151, 218, 180), (126, 125, 119, 120), (132, 131, 124, 123), (135, 136, 138, 137), (97, 98, 166, 165), (143, 144, 146, 145), (132, 123, 195, 201), (151, 152, 153, 154), (152, 149, 179, 217), (160, 159, 158, 157), (162, 161, 163, 182, 184, 186, 188, 210, 208, 206, 175, 169), (169, 175, 176, 170), (170, 176, 205, 207, 209, 187, 185, 183, 181, 164, 165, 189, 191, 197, 199, 216, 214, 212, 177, 171), (171, 177, 178, 172), (172, 178, 211, 213, 215, 200, 198, 192, 190, 166, 167, 194, 196, 203, 204, 221, 220, 217, 179, 173), (173, 179, 180, 174), (174, 180, 218, 219, 222, 202, 201, 195, 193, 168, 159, 160), (181, 182, 163, 164), (190, 189, 165, 166), (193, 194, 167, 168), (209, 210, 188, 187), (215, 216, 199, 200), (222, 221, 204, 202), (153, 152, 217, 220), (134, 133, 176, 175), (102, 89, 162, 169), (135, 137, 207, 205), (54, 108, 160, 157), (103, 102, 169, 170), (156, 153, 220, 221), (138, 136, 206, 208), (118, 117, 189, 190), (104, 103, 170, 171), (101, 44, 158, 159), (154, 155, 222, 219), (117, 119, 191, 189), (105, 104, 171, 172), (137, 139, 209, 207), (120, 118, 190, 192), (106, 105, 172, 173), (140, 138, 208, 210), (107, 106, 173, 174), (108, 107, 174, 160), (155, 156, 221, 222), (121, 122, 194, 193), (139, 140, 210, 209), (123, 121, 193, 195), (141, 143, 211, 178), (122, 124, 196, 194), (89, 90, 161, 162), (144, 142, 177, 212), (142, 141, 178, 177), (119, 125, 197, 191), (143, 145, 213, 211), (126, 120, 192, 198), (146, 144, 212, 214), (125, 127, 199, 197), (145, 148, 215, 213), (128, 126, 198, 200), (109, 110, 182, 181), (147, 146, 214, 216), (127, 128, 200, 199), (111, 109, 181, 183), (129, 132, 201, 202), (110, 112, 184, 182), (131, 130, 204, 203), (90, 95, 163, 161), (130, 129, 202, 204), (113, 111, 183, 185), (95, 96, 164, 163), (148, 147, 216, 215), (124, 131, 203, 196), (112, 114, 186, 184), (44, 54, 157, 158), (96, 97, 165, 164), (29, 30, 31, 28), (86, 88, 87, 85)])
me_cube_001.use_remesh_preserve_volume = False
me_cube_001.use_remesh_preserve_attributes = False
me_cube_001.use_mirror_vertex_groups = False
me_cube_001.update()

# ---- objects
ob_cylinder_003 = bpy.data.objects.new('Cylinder.003', me_cylinder_003)
ob_cylinder_002 = bpy.data.objects.new('Cylinder.002', me_cylinder_002)
ob_cylinder_001 = bpy.data.objects.new('Cylinder.001', me_cylinder_001)
ob_cylinder = bpy.data.objects.new('Cylinder', me_cylinder)
ob_monosyokusenki_002 = bpy.data.objects.new('monosyokusenki.002', me_cube_006)
ob_monosyokusenki_001 = bpy.data.objects.new('monosyokusenki.001', me_cube_005)
ob_cube = bpy.data.objects.new('Cube', me_cube_004)
ob_monosyokusenki = bpy.data.objects.new('monosyokusenki', me_cube_001)
ob_lamp = bpy.data.objects.new('Lamp', light_lamp)
ob_camera = bpy.data.objects.new('Camera', cam_camera)

# ---- transforms, parenting, visibility, modifiers, constraints
ob_cylinder_003.location = (0.3643, -2.444, 0.2035)
ob_cylinder_003.scale = (0.1219, 0.1219, 0.1219)
ob_cylinder_003.lineart.crease_threshold = 0.0
ob_cylinder_002.location = (1.962, -2.444, 0.2035)
ob_cylinder_002.scale = (0.1219, 0.1219, 0.1219)
ob_cylinder_002.lineart.crease_threshold = 0.0
ob_cylinder_001.location = (1.958, 0.1981, 0.2035)
ob_cylinder_001.scale = (0.1219, 0.1219, 0.1219)
ob_cylinder_001.lineart.crease_threshold = 0.0
ob_cylinder.location = (0.3226, 0.1981, 0.2035)
ob_cylinder.scale = (0.1219, 0.1219, 0.1219)
ob_cylinder.lineart.crease_threshold = 0.0
ob_monosyokusenki_002.location = (1.143, -0.886, -0.5433)
ob_monosyokusenki_002.scale = (0.9631, 1.252, 1.57)
ob_monosyokusenki_002.lineart.crease_threshold = 0.0
ob_monosyokusenki_001.location = (1.143, -0.886, 0.9098)
ob_monosyokusenki_001.scale = (0.9631, 1.252, 1.57)
ob_monosyokusenki_001.lineart.crease_threshold = 0.0
ob_cube.location = (1.159, -2.348, 2.261)
ob_cube.scale = (0.9437, 0.2339, -2.001)
ob_cube.lineart.crease_threshold = 0.0
ob_monosyokusenki.location = (1.143, -0.886, 2.358)
ob_monosyokusenki.scale = (0.9631, 1.252, 1.57)
ob_monosyokusenki.lineart.crease_threshold = 0.0
ob_lamp.location = (-2.813, 0.1455, 6.43)
ob_lamp.rotation_euler = (0.6503, 0.05522, 1.866)
ob_lamp.scale = (15.93, 222.8, 151.8)
ob_lamp.lock_rotations_4d = False
ob_lamp.empty_display_type = 'ARROWS'
ob_lamp.color = (0.0, 0.0, 0.0, 0.0)
ob_lamp.lineart.crease_threshold = 0.0
ob_camera.location = (7.481, -6.508, 6.027)
ob_camera.rotation_euler = (1.109, 0.0, 0.8149)
ob_camera.lock_rotations_4d = False
ob_camera.empty_display_type = 'ARROWS'
ob_camera.color = (0.0, 0.0, 0.0, 0.0)
ob_camera.display_type = 'WIRE'
ob_camera.lineart.crease_threshold = 0.0

# ---- collection membership
col_collection_1.objects.link(ob_cylinder_003)
col_collection_1.objects.link(ob_cylinder_002)
col_collection_1.objects.link(ob_cylinder_001)
col_collection_1.objects.link(ob_cylinder)
col_collection_1.objects.link(ob_monosyokusenki_002)
col_collection_1.objects.link(ob_monosyokusenki_001)
col_collection_1.objects.link(ob_cube)
col_collection_1.objects.link(ob_monosyokusenki)
col_collection_1.objects.link(ob_lamp)
col_collection_1.objects.link(ob_camera)

# ---- scene / render settings (as saved in the file)
scene.camera = ob_camera
scene.frame_start = 1; scene.frame_end = 250; scene.frame_set(1)
scene.render.engine = 'BLENDER_EEVEE_NEXT'
scene.render.resolution_percentage = 50
scene.render.dither_intensity = 0.0
scene.cycles.use_denoising = False
scene.cycles.samples = 128
scene.cycles.sampling_pattern = 'TABULATED_SOBOL'
scene.cycles.light_sampling_threshold = 0.0
scene.cycles.use_adaptive_sampling = False
scene.cycles.use_light_tree = False
scene.cycles.blur_glossy = 0.0
scene.cycles.sample_clamp_indirect = 0.0
scene.view_settings.view_transform = 'Standard'
bpy.context.view_layer.update()
